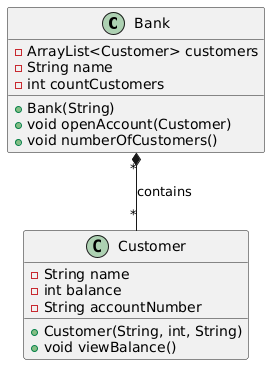

The diagram above was rendered by PlantUML. Its source (embedded in the PNG):
@startuml
class Bank {
    - ArrayList<Customer> customers
    - String name
    - int countCustomers
    + Bank(String)
    + void openAccount(Customer)
    + void numberOfCustomers()
}

class Customer {
    - String name
    - int balance
    - String accountNumber
    + Customer(String, int, String)
    + void viewBalance()
}

Bank "*" *-- "*" Customer : contains
@enduml